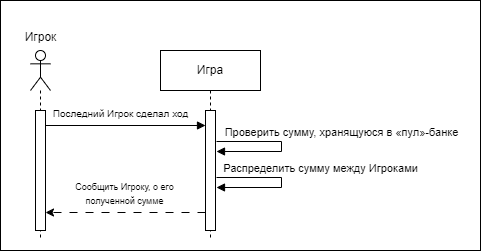

The diagram above was exported from draw.io. Its source (the exported page's mxGraphModel, read from the mxfile embedded in the PNG):
<mxGraphModel dx="646" dy="371" grid="1" gridSize="10" guides="1" tooltips="1" connect="1" arrows="1" fold="1" page="1" pageScale="1" pageWidth="1169" pageHeight="1654" math="0" shadow="0">
  <root>
    <mxCell id="0" />
    <mxCell id="1" parent="0" />
    <mxCell id="_HCvRsZmObGlu8z4vjru-4" value="" style="rounded=0;whiteSpace=wrap;html=1;" vertex="1" parent="1">
      <mxGeometry x="350" y="30" width="480" height="250" as="geometry" />
    </mxCell>
    <mxCell id="BGnOD02k2VT3LOa8H2uS-1" value="" style="shape=umlLifeline;perimeter=lifelinePerimeter;whiteSpace=wrap;html=1;container=1;dropTarget=0;collapsible=0;recursiveResize=0;outlineConnect=0;portConstraint=eastwest;newEdgeStyle={&quot;curved&quot;:0,&quot;rounded&quot;:0};participant=umlActor;" parent="1" vertex="1">
      <mxGeometry x="380" y="80" width="20" height="190" as="geometry" />
    </mxCell>
    <mxCell id="BGnOD02k2VT3LOa8H2uS-2" value="" style="html=1;points=[[0,0,0,0,5],[0,1,0,0,-5],[1,0,0,0,5],[1,1,0,0,-5]];perimeter=orthogonalPerimeter;outlineConnect=0;targetShapes=umlLifeline;portConstraint=eastwest;newEdgeStyle={&quot;curved&quot;:0,&quot;rounded&quot;:0};" parent="BGnOD02k2VT3LOa8H2uS-1" vertex="1">
      <mxGeometry x="5" y="60" width="10" height="120" as="geometry" />
    </mxCell>
    <mxCell id="BGnOD02k2VT3LOa8H2uS-3" value="Игра" style="shape=umlLifeline;perimeter=lifelinePerimeter;whiteSpace=wrap;html=1;container=1;dropTarget=0;collapsible=0;recursiveResize=0;outlineConnect=0;portConstraint=eastwest;newEdgeStyle={&quot;curved&quot;:0,&quot;rounded&quot;:0};" parent="1" vertex="1">
      <mxGeometry x="510" y="80" width="100" height="190" as="geometry" />
    </mxCell>
    <mxCell id="BGnOD02k2VT3LOa8H2uS-5" value="" style="html=1;points=[[0,0,0,0,5],[0,1,0,0,-5],[1,0,0,0,5],[1,1,0,0,-5]];perimeter=orthogonalPerimeter;outlineConnect=0;targetShapes=umlLifeline;portConstraint=eastwest;newEdgeStyle={&quot;curved&quot;:0,&quot;rounded&quot;:0};" parent="BGnOD02k2VT3LOa8H2uS-3" vertex="1">
      <mxGeometry x="45" y="60" width="10" height="120" as="geometry" />
    </mxCell>
    <mxCell id="BGnOD02k2VT3LOa8H2uS-4" value="Игрок" style="text;html=1;align=center;verticalAlign=middle;resizable=0;points=[];autosize=1;strokeColor=none;fillColor=none;" parent="1" vertex="1">
      <mxGeometry x="360" y="52" width="60" height="30" as="geometry" />
    </mxCell>
    <mxCell id="BGnOD02k2VT3LOa8H2uS-6" value="Проверить сумму, хранящуюся в «пул»-банке" style="html=1;verticalAlign=bottom;endArrow=block;curved=0;rounded=0;" parent="1" edge="1">
      <mxGeometry x="-0.0714" y="60" width="80" relative="1" as="geometry">
        <mxPoint x="566" y="171" as="sourcePoint" />
        <mxPoint x="566" y="181" as="targetPoint" />
        <Array as="points">
          <mxPoint x="631" y="171" />
          <mxPoint x="631" y="181" />
        </Array>
        <mxPoint as="offset" />
      </mxGeometry>
    </mxCell>
    <mxCell id="BGnOD02k2VT3LOa8H2uS-9" value="Распределить сумму между Игроками" style="html=1;verticalAlign=bottom;endArrow=block;curved=0;rounded=0;" parent="1" edge="1">
      <mxGeometry x="-0.0714" y="39" width="80" relative="1" as="geometry">
        <mxPoint x="566" y="207" as="sourcePoint" />
        <mxPoint x="566" y="217" as="targetPoint" />
        <Array as="points">
          <mxPoint x="631" y="207" />
          <mxPoint x="631" y="217" />
        </Array>
        <mxPoint as="offset" />
      </mxGeometry>
    </mxCell>
    <mxCell id="hRLoKW_KkzGSBbWqmYIG-2" value="" style="endArrow=classic;html=1;rounded=0;endFill=1;dashed=1;dashPattern=8 8;" parent="1" edge="1">
      <mxGeometry width="50" height="50" relative="1" as="geometry">
        <mxPoint x="555" y="242" as="sourcePoint" />
        <mxPoint x="395" y="242" as="targetPoint" />
      </mxGeometry>
    </mxCell>
    <mxCell id="hRLoKW_KkzGSBbWqmYIG-3" value="&lt;font style=&quot;font-size: 9px;&quot;&gt;Сообщить Игроку, о его &lt;br&gt;полученной сумме&lt;/font&gt;" style="edgeLabel;html=1;align=center;verticalAlign=middle;resizable=0;points=[];" parent="hRLoKW_KkzGSBbWqmYIG-2" vertex="1" connectable="0">
      <mxGeometry x="-0.1821" y="1" relative="1" as="geometry">
        <mxPoint x="-16" y="-20" as="offset" />
      </mxGeometry>
    </mxCell>
    <mxCell id="_HCvRsZmObGlu8z4vjru-1" value="" style="endArrow=block;html=1;rounded=0;entryX=0;entryY=0;entryDx=0;entryDy=5;entryPerimeter=0;endFill=1;" edge="1" parent="1">
      <mxGeometry width="50" height="50" relative="1" as="geometry">
        <mxPoint x="395" y="155" as="sourcePoint" />
        <mxPoint x="555" y="155" as="targetPoint" />
      </mxGeometry>
    </mxCell>
    <mxCell id="_HCvRsZmObGlu8z4vjru-3" value="&lt;font style=&quot;font-size: 10px;&quot;&gt;Последний Игрок сделал ход&lt;/font&gt;" style="text;html=1;align=center;verticalAlign=middle;resizable=0;points=[];autosize=1;strokeColor=none;fillColor=none;" vertex="1" parent="1">
      <mxGeometry x="390" y="128" width="160" height="30" as="geometry" />
    </mxCell>
  </root>
</mxGraphModel>